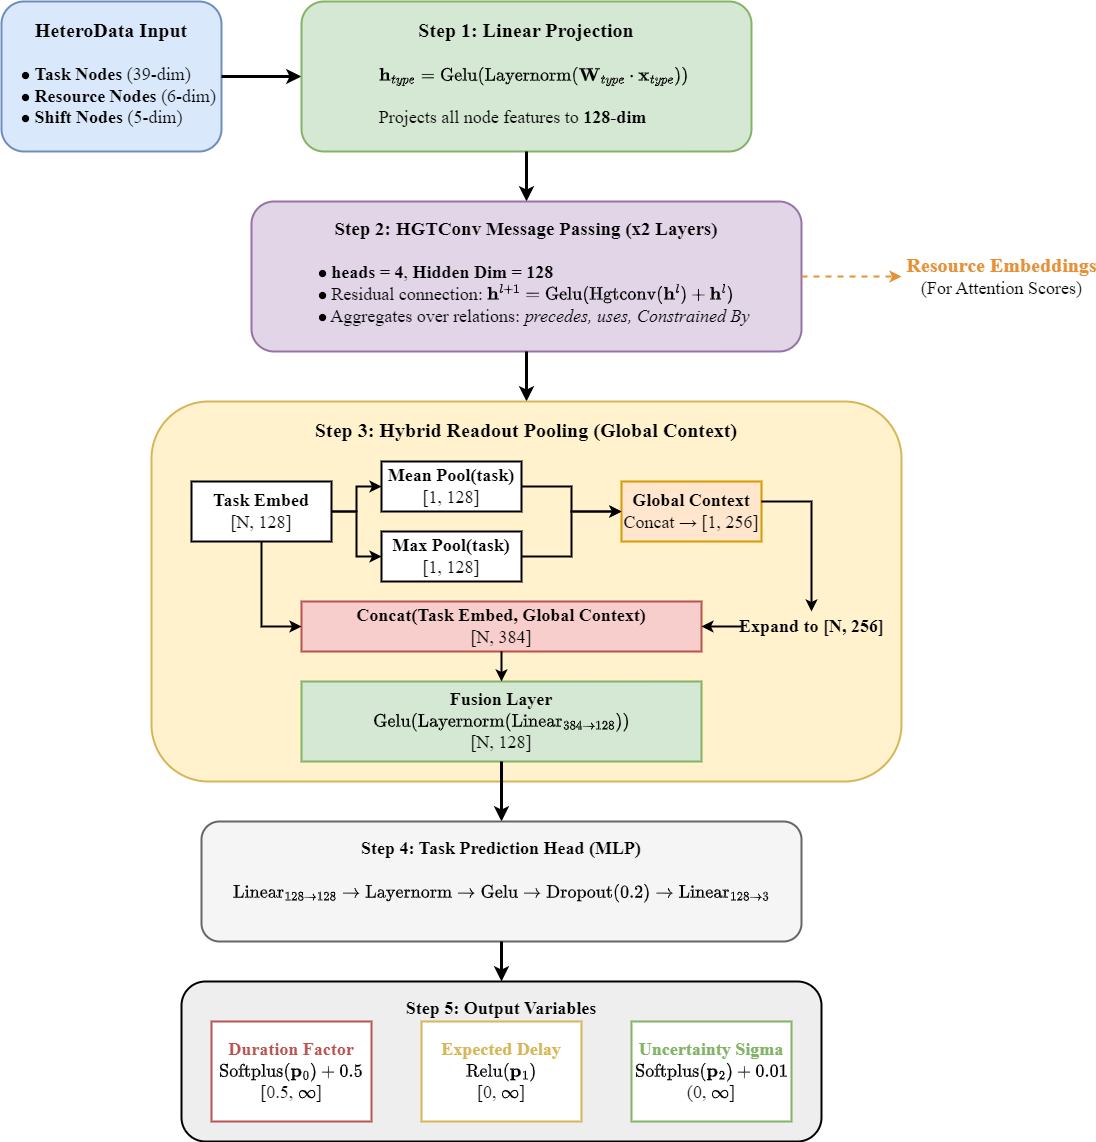

The diagram above was exported from draw.io. Its source (the exported page's mxGraphModel, read from the mxfile embedded in the PNG):
<mxGraphModel dx="1418" dy="820" grid="1" gridSize="10" guides="1" tooltips="1" connect="1" arrows="1" fold="1" page="1" pageScale="1" pageWidth="1300" pageHeight="1400" math="1" shadow="0">
  <root>
    <mxCell id="0" />
    <mxCell id="1" parent="0" />
    <mxCell id="box_input" value="&lt;font style=&quot;font-size: 20px;&quot;&gt;&lt;b style=&quot;&quot;&gt;HeteroData Input&lt;/b&gt;&lt;br&gt;&lt;/font&gt;&lt;div style=&quot;text-align: left; padding-left: 15px;&quot;&gt;&lt;br&gt;\(\bullet\) &lt;b&gt;Task Nodes&lt;/b&gt; (39-dim)&lt;br&gt;\(\bullet\) &lt;b&gt;Resource Nodes&lt;/b&gt; (6-dim)&lt;br&gt;\(\bullet\) &lt;b&gt;Shift Nodes&lt;/b&gt; (5-dim)&lt;/div&gt;" style="rounded=1;whiteSpace=wrap;html=1;fillColor=#dae8fc;strokeColor=#6c8ebf;strokeWidth=2;align=center;verticalAlign=top;fontFamily=Times New Roman;spacingTop=10;fontSize=18;" parent="1" vertex="1">
      <mxGeometry x="100" y="120" width="220" height="150" as="geometry" />
    </mxCell>
    <mxCell id="arr_input_proj" style="edgeStyle=orthogonalEdgeStyle;rounded=0;html=1;strokeColor=#000000;strokeWidth=3;endArrow=classic;fontSize=18;fontFamily=Times New Roman;" parent="1" source="box_input" edge="1">
      <mxGeometry relative="1" as="geometry">
        <mxPoint x="400" y="195" as="targetPoint" />
      </mxGeometry>
    </mxCell>
    <mxCell id="box_proj" value="&lt;font style=&quot;font-size: 20px;&quot;&gt;&lt;b style=&quot;&quot;&gt;Step 1: Linear Projection&lt;/b&gt;&lt;br&gt;&lt;/font&gt;&lt;div style=&quot;text-align: left; padding-left: 15px;&quot;&gt;&lt;br&gt;\( \mathbf{h}_{type} = \text{Gelu}(\text{Layernorm}(\mathbf{W}_{type} \cdot \mathbf{x}_{type})) \)&lt;br&gt;&lt;br&gt;Projects all node features to &lt;b&gt;128-dim&lt;/b&gt;&lt;/div&gt;" style="rounded=1;whiteSpace=wrap;html=1;fillColor=#d5e8d4;strokeColor=#82b366;strokeWidth=2;align=center;verticalAlign=top;fontFamily=Times New Roman;spacingTop=10;fontSize=18;" parent="1" vertex="1">
      <mxGeometry x="400" y="120" width="450" height="150" as="geometry" />
    </mxCell>
    <mxCell id="arr_proj_hgt" style="edgeStyle=orthogonalEdgeStyle;rounded=0;html=1;strokeColor=#000000;strokeWidth=3;endArrow=classic;fontSize=18;fontFamily=Times New Roman;" parent="1" source="box_proj" edge="1">
      <mxGeometry relative="1" as="geometry">
        <mxPoint x="625" y="320" as="targetPoint" />
      </mxGeometry>
    </mxCell>
    <mxCell id="box_hgt" value="&lt;font style=&quot;font-size: 19px;&quot;&gt;&lt;b&gt;Step 2: HGTConv Message Passing (x2 Layers)&lt;/b&gt;&lt;br&gt;&lt;/font&gt;&lt;div style=&quot;text-align: left; padding-left: 15px;&quot;&gt;&lt;br&gt;\(\bullet\) &lt;b&gt;heads = 4&lt;/b&gt;, &lt;b&gt;Hidden Dim = 128&lt;/b&gt;&lt;br&gt;\(\bullet\) Residual connection: \( \mathbf{h}^{l+1} = \text{Gelu}(\text{Hgtconv}(\mathbf{h}^{l}) + \mathbf{h}^{l}) \)&lt;br&gt;\(\bullet\) Aggregates over relations: &lt;i&gt;precedes, uses, Constrained By&lt;/i&gt;&lt;/div&gt;" style="rounded=1;whiteSpace=wrap;html=1;fillColor=#e1d5e7;strokeColor=#9673a6;strokeWidth=2;align=center;verticalAlign=top;fontFamily=Times New Roman;spacingTop=10;fontSize=18;" parent="1" vertex="1">
      <mxGeometry x="350" y="320" width="550" height="150" as="geometry" />
    </mxCell>
    <mxCell id="arr_hgt_pool" style="edgeStyle=orthogonalEdgeStyle;rounded=0;html=1;strokeColor=#000000;strokeWidth=3;endArrow=classic;fontSize=18;fontFamily=Times New Roman;" parent="1" source="box_hgt" edge="1">
      <mxGeometry relative="1" as="geometry">
        <mxPoint x="625" y="520" as="targetPoint" />
      </mxGeometry>
    </mxCell>
    <mxCell id="arr_hgt_res" style="edgeStyle=orthogonalEdgeStyle;rounded=0;html=1;strokeColor=#e69138;strokeWidth=2;endArrow=classic;dashed=1;fontSize=18;fontFamily=Times New Roman;" parent="1" source="box_hgt" edge="1">
      <mxGeometry relative="1" as="geometry">
        <mxPoint x="1000" y="395" as="targetPoint" />
        <Array as="points">
          <mxPoint x="900" y="395" />
          <mxPoint x="900" y="395" />
        </Array>
      </mxGeometry>
    </mxCell>
    <mxCell id="res_embed" value="&lt;font style=&quot;font-size: 20px;&quot;&gt;&lt;b style=&quot;color: rgb(230, 145, 56);&quot;&gt;Resource Embeddings&lt;/b&gt;&lt;br&gt;&lt;/font&gt;(For Attention Scores)" style="text;html=1;align=center;verticalAlign=middle;fontFamily=Times New Roman;fontSize=18;" parent="1" vertex="1">
      <mxGeometry x="1010" y="375" width="180" height="40" as="geometry" />
    </mxCell>
    <mxCell id="box_pool" value="&lt;b&gt;&lt;font style=&quot;font-size: 20px;&quot;&gt;Step 3: Hybrid Readout Pooling (Global Context)&lt;/font&gt;&lt;/b&gt;" style="rounded=1;whiteSpace=wrap;html=1;fillColor=#fff2cc;strokeColor=#d6b656;strokeWidth=2;align=center;verticalAlign=top;fontFamily=Times New Roman;spacingTop=10;fontSize=18;" parent="1" vertex="1">
      <mxGeometry x="250" y="520" width="750" height="380" as="geometry" />
    </mxCell>
    <mxCell id="task_embed" value="&lt;b&gt;Task Embed&lt;/b&gt;&lt;br&gt;[N, 128]" style="rounded=0;whiteSpace=wrap;html=1;fillColor=#ffffff;strokeColor=#000000;strokeWidth=2;align=center;verticalAlign=middle;fontFamily=Times New Roman;fontSize=18;" parent="1" vertex="1">
      <mxGeometry x="290" y="600" width="140" height="60" as="geometry" />
    </mxCell>
    <mxCell id="mean_pool" value="&lt;b&gt;Mean Pool(task)&lt;/b&gt;&lt;br&gt;[1, 128]" style="rounded=0;whiteSpace=wrap;html=1;fillColor=#ffffff;strokeColor=#000000;strokeWidth=2;align=center;verticalAlign=middle;fontFamily=Times New Roman;fontSize=18;" parent="1" vertex="1">
      <mxGeometry x="480" y="580" width="140" height="50" as="geometry" />
    </mxCell>
    <mxCell id="max_pool" value="&lt;b&gt;Max Pool(task)&lt;/b&gt;&lt;br&gt;[1, 128]" style="rounded=0;whiteSpace=wrap;html=1;fillColor=#ffffff;strokeColor=#000000;strokeWidth=2;align=center;verticalAlign=middle;fontFamily=Times New Roman;fontSize=18;" parent="1" vertex="1">
      <mxGeometry x="480" y="650" width="140" height="50" as="geometry" />
    </mxCell>
    <mxCell id="global_ctx" value="&lt;b&gt;Global Context&lt;/b&gt;&lt;br&gt;Concat → [1, 256]" style="rounded=0;whiteSpace=wrap;html=1;fillColor=#ffe6cc;strokeColor=#d79b00;strokeWidth=2;align=center;verticalAlign=middle;fontFamily=Times New Roman;fontSize=18;" parent="1" vertex="1">
      <mxGeometry x="720" y="600" width="140" height="60" as="geometry" />
    </mxCell>
    <mxCell id="e_t_m1" style="edgeStyle=orthogonalEdgeStyle;rounded=0;html=1;strokeColor=#000000;strokeWidth=2;fontSize=18;fontFamily=Times New Roman;" parent="1" source="task_embed" target="mean_pool" edge="1">
      <mxGeometry relative="1" as="geometry" />
    </mxCell>
    <mxCell id="e_t_m2" style="edgeStyle=orthogonalEdgeStyle;rounded=0;html=1;strokeColor=#000000;strokeWidth=2;fontSize=18;fontFamily=Times New Roman;" parent="1" source="task_embed" target="max_pool" edge="1">
      <mxGeometry relative="1" as="geometry" />
    </mxCell>
    <mxCell id="e_m1_g" style="edgeStyle=orthogonalEdgeStyle;rounded=0;html=1;strokeColor=#000000;strokeWidth=2;fontSize=18;fontFamily=Times New Roman;" parent="1" source="mean_pool" target="global_ctx" edge="1">
      <mxGeometry relative="1" as="geometry" />
    </mxCell>
    <mxCell id="e_m2_g" style="edgeStyle=orthogonalEdgeStyle;rounded=0;html=1;strokeColor=#000000;strokeWidth=2;fontSize=18;fontFamily=Times New Roman;" parent="1" source="max_pool" target="global_ctx" edge="1">
      <mxGeometry relative="1" as="geometry" />
    </mxCell>
    <mxCell id="expand_ctx" value="Expand to [N, 256]" style="text;html=1;align=center;verticalAlign=middle;fontFamily=Times New Roman;fontSize=18;fontStyle=1" parent="1" vertex="1">
      <mxGeometry x="840" y="730" width="140" height="30" as="geometry" />
    </mxCell>
    <mxCell id="e_g_e" style="edgeStyle=orthogonalEdgeStyle;rounded=0;html=1;strokeColor=#000000;strokeWidth=2;fontSize=18;fontFamily=Times New Roman;" parent="1" source="global_ctx" target="expand_ctx" edge="1">
      <mxGeometry relative="1" as="geometry">
        <Array as="points">
          <mxPoint x="910" y="620" />
        </Array>
      </mxGeometry>
    </mxCell>
    <mxCell id="concat_all" value="&lt;b&gt;Concat(Task Embed, Global Context)&lt;/b&gt;&lt;br&gt;[N, 384]" style="rounded=0;whiteSpace=wrap;html=1;fillColor=#f8cecc;strokeColor=#b85450;strokeWidth=2;align=center;verticalAlign=middle;fontFamily=Times New Roman;fontSize=18;" parent="1" vertex="1">
      <mxGeometry x="400" y="720" width="400" height="50" as="geometry" />
    </mxCell>
    <mxCell id="e_t_c" style="rounded=0;html=1;strokeColor=#000000;strokeWidth=2;fontSize=18;fontFamily=Times New Roman;entryX=0;entryY=0.5;entryDx=0;entryDy=0;edgeStyle=orthogonalEdgeStyle;" parent="1" source="task_embed" target="concat_all" edge="1">
      <mxGeometry relative="1" as="geometry" />
    </mxCell>
    <mxCell id="e_e_c" style="edgeStyle=orthogonalEdgeStyle;rounded=0;html=1;strokeColor=#000000;strokeWidth=2;fontSize=18;fontFamily=Times New Roman;" parent="1" source="expand_ctx" target="concat_all" edge="1">
      <mxGeometry relative="1" as="geometry">
        <Array as="points">
          <mxPoint x="840" y="745" />
          <mxPoint x="840" y="745" />
        </Array>
      </mxGeometry>
    </mxCell>
    <mxCell id="fusion_layer" value="&lt;b&gt;Fusion Layer&lt;/b&gt;&lt;br&gt;\( \text{Gelu}(\text{Layernorm}(\text{Linear}_{384 \to 128})) \)&lt;br&gt;[N, 128]" style="rounded=0;whiteSpace=wrap;html=1;fillColor=#d5e8d4;strokeColor=#82b366;strokeWidth=2;align=center;verticalAlign=middle;fontFamily=Times New Roman;fontSize=18;" parent="1" vertex="1">
      <mxGeometry x="400" y="800" width="400" height="80" as="geometry" />
    </mxCell>
    <mxCell id="e_c_f" style="edgeStyle=none;html=1;strokeColor=#000000;strokeWidth=2;fontSize=18;fontFamily=Times New Roman;" parent="1" source="concat_all" target="fusion_layer" edge="1">
      <mxGeometry relative="1" as="geometry" />
    </mxCell>
    <mxCell id="arr_pool_pred" style="edgeStyle=orthogonalEdgeStyle;rounded=0;html=1;strokeColor=#000000;strokeWidth=3;endArrow=classic;fontSize=18;fontFamily=Times New Roman;entryX=0.5;entryY=0;entryDx=0;entryDy=0;" parent="1" source="fusion_layer" target="box_pred" edge="1">
      <mxGeometry relative="1" as="geometry">
        <mxPoint x="600" y="870" as="targetPoint" />
      </mxGeometry>
    </mxCell>
    <mxCell id="box_pred" value="&lt;b&gt;Step 4: Task Prediction Head (MLP)&lt;/b&gt;&lt;br&gt;&lt;br&gt;&lt;div style=&quot;text-align: center;&quot;&gt;\( \text{Linear}_{128 \to 128} \to \text{Layernorm} \to \text{Gelu} \to \text{Dropout}(0.2) \to \text{Linear}_{128 \to 3} \)&lt;/div&gt;" style="rounded=1;whiteSpace=wrap;html=1;fillColor=#f5f5f5;strokeColor=#666666;strokeWidth=2;align=center;verticalAlign=top;fontFamily=Times New Roman;spacingTop=10;fontSize=18;" parent="1" vertex="1">
      <mxGeometry x="300" y="940" width="600" height="120" as="geometry" />
    </mxCell>
    <mxCell id="box_output" value="&lt;b&gt;Step 5: Output Variables&lt;/b&gt;" style="rounded=1;whiteSpace=wrap;html=1;fillColor=#eeeeee;strokeColor=#000000;strokeWidth=2;align=center;verticalAlign=top;fontFamily=Times New Roman;spacingTop=10;fontSize=18;" parent="1" vertex="1">
      <mxGeometry x="280" y="1100" width="640" height="160" as="geometry" />
    </mxCell>
    <mxCell id="arr_pred_out" style="edgeStyle=orthogonalEdgeStyle;rounded=0;html=1;strokeColor=#000000;strokeWidth=3;endArrow=classic;fontSize=18;fontFamily=Times New Roman;" parent="1" source="box_pred" target="box_output" edge="1">
      <mxGeometry relative="1" as="geometry" />
    </mxCell>
    <mxCell id="out_dur" value="&lt;b style=&quot;color: rgb(184, 84, 80);&quot;&gt;Duration Factor&lt;/b&gt;&lt;br&gt;\( \text{Softplus}(\mathbf{p}_0) + 0.5 \)&lt;br&gt;[0.5, \(\infty\)]" style="rounded=0;whiteSpace=wrap;html=1;fillColor=#ffffff;strokeColor=#b85450;strokeWidth=2;align=center;verticalAlign=middle;fontFamily=Times New Roman;fontSize=18;" parent="1" vertex="1">
      <mxGeometry x="310" y="1140" width="160" height="100" as="geometry" />
    </mxCell>
    <mxCell id="out_delay" value="&lt;b style=&quot;color: rgb(214, 182, 86);&quot;&gt;Expected Delay&lt;/b&gt;&lt;br&gt;\( \text{Relu}(\mathbf{p}_1) \)&lt;br&gt;[0, \(\infty\)]" style="rounded=0;whiteSpace=wrap;html=1;fillColor=#ffffff;strokeColor=#d6b656;strokeWidth=2;align=center;verticalAlign=middle;fontFamily=Times New Roman;fontSize=18;" parent="1" vertex="1">
      <mxGeometry x="520" y="1140" width="160" height="100" as="geometry" />
    </mxCell>
    <mxCell id="out_sigma" value="&lt;b style=&quot;color: rgb(130, 179, 102);&quot;&gt;Uncertainty Sigma&lt;/b&gt;&lt;br&gt;\( \text{Softplus}(\mathbf{p}_2) + 0.01 \)&lt;br&gt;(0, \(\infty\)]" style="rounded=0;whiteSpace=wrap;html=1;fillColor=#ffffff;strokeColor=#82b366;strokeWidth=2;align=center;verticalAlign=middle;fontFamily=Times New Roman;fontSize=18;" parent="1" vertex="1">
      <mxGeometry x="730" y="1140" width="160" height="100" as="geometry" />
    </mxCell>
  </root>
</mxGraphModel>